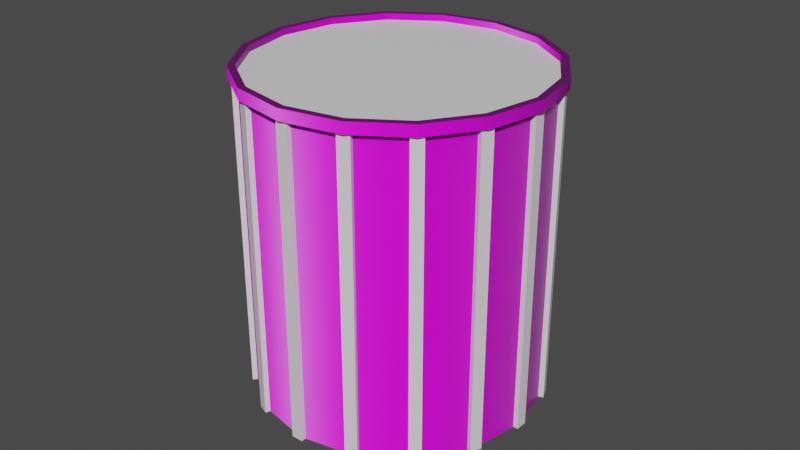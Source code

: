 # Source: Silo_Metal.blend  (saved by Blender 2.93.20; exported with 4.5.12 LTS)
import bpy
from mathutils import Matrix  # noqa: F401  (used for matrix-valued properties, if any)

bpy.ops.wm.read_factory_settings(use_empty=True)
scene = bpy.context.scene
scene.name = 'Scene'

# ---- collections
col_collection = bpy.data.collections.new('Collection'); scene.collection.children.link(col_collection)

# ---- images (referenced by path relative to the original .blend; pixels are not part of the script)
import os
ASSET_DIR = os.environ.get("B2B_ASSET_DIR", "")  # directory of the original .blend (textures are referenced by path, not embedded)
HERE = os.path.dirname(os.path.abspath(__file__))  # packed textures are extracted next to this script under _unpacked/

def load_image(name, relpath, width, height, colorspace="sRGB"):
    """Load a texture the original file referenced (path relative to the .blend, or extracted next to this script)."""
    p = next((c for c in (os.path.join(HERE, relpath), os.path.join(ASSET_DIR, relpath)) if relpath and os.path.exists(c)), "")
    if p:
        img = bpy.data.images.load(p, check_existing=True)
        img.name = name
    else:  # same state as the original file: an image datablock whose file is absent (Cycles renders it pink)
        img = bpy.data.images.new(name, width, height)
        img.source = "FILE"
        img.filepath = "//" + (relpath or name)
    img.colorspace_settings.name = colorspace
    return img
img_corrugatedsteel005_2k_normal_png = load_image('CorrugatedSteel005_2K_Normal.png', 'CorrugatedSteel005_2K_Normal.png', 1024, 1024, 'Non-Color')
img_corrugatedsteel005_2k_color_png = load_image('CorrugatedSteel005_2K_Color.png', 'CorrugatedSteel005_2K_Color.png', 1024, 1024, 'sRGB')
img_abandoned_slipway_8k_hdr = load_image('abandoned_slipway_8k.hdr', 'abandoned_slipway_8k.hdr', 1024, 1024, 'Linear Rec.709')

# ---- materials (node trees are filled in below, after node groups)
mat_material = bpy.data.materials.new('Material')
mat_material.use_transparent_shadow = False
mat_material_001 = bpy.data.materials.new('Material.001')
mat_material_001.use_transparent_shadow = False

# ---- node groups
ng_auto_smooth = bpy.data.node_groups.new('Auto Smooth', 'GeometryNodeTree')
_s = ng_auto_smooth.interface.new_socket(name='Geometry', in_out='OUTPUT', socket_type='NodeSocketGeometry')
_s = ng_auto_smooth.interface.new_socket(name='Geometry', in_out='INPUT', socket_type='NodeSocketGeometry')
_s = ng_auto_smooth.interface.new_socket(name='Angle', in_out='INPUT', socket_type='NodeSocketFloat')
_s.subtype = 'ANGLE'
_s.min_value = 0.0
_s.max_value = 3.142
ng_auto_smooth.is_modifier = True
_N = ng_auto_smooth.nodes; _L = ng_auto_smooth.links
n0 = _N.new('NodeGroupOutput'); n0.name = 'Group Output'; n0.location = (480, -100)
n1 = _N.new('NodeGroupInput'); n1.name = 'Group Input'; n1.location = (-420, -300)
n2 = _N.new('NodeGroupInput'); n2.name = 'Group Input.001'; n2.location = (-60, -100)
n3 = _N.new('GeometryNodeSetShadeSmooth'); n3.name = 'Set Shade Smooth'; n3.location = (120, -100)
n3.domain = 'EDGE'
n4 = _N.new('GeometryNodeSetShadeSmooth'); n4.name = 'Set Shade Smooth.001'; n4.location = (300, -100)
n5 = _N.new('GeometryNodeInputMeshEdgeAngle'); n5.name = 'Edge Angle'; n5.location = (-420, -220)
n6 = _N.new('GeometryNodeInputEdgeSmooth'); n6.name = 'Is Edge Smooth'; n6.location = (-60, -160)
n7 = _N.new('GeometryNodeInputShadeSmooth'); n7.name = 'Is Face Smooth'; n7.location = (-240, -340)
n8 = _N.new('FunctionNodeBooleanMath'); n8.name = 'Boolean Math'; n8.location = (-60, -220)
n9 = _N.new('FunctionNodeCompare'); n9.name = 'Compare'; n9.location = (-240, -180)
n9.operation = 'LESS_EQUAL'
_L.new(n5.outputs[0], n9.inputs[0])
_L.new(n4.outputs[0], n0.inputs[0])
_L.new(n1.outputs[1], n9.inputs[1])
_L.new(n9.outputs[0], n8.inputs[0])
_L.new(n7.outputs[0], n8.inputs[1])
_L.new(n2.outputs[0], n3.inputs[0])
_L.new(n6.outputs[0], n3.inputs[1])
_L.new(n3.outputs[0], n4.inputs[0])
_L.new(n8.outputs[0], n3.inputs[2])
n0.is_active_output = True

# ---- material node trees
mat_material.use_nodes = True; mat_material.node_tree.nodes.clear()
_N = mat_material.node_tree.nodes; _L = mat_material.node_tree.links
n0 = _N.new('ShaderNodeOutputMaterial'); n0.name = 'Material Output'; n0.location = (300, 300)
n1 = _N.new('ShaderNodeBsdfPrincipled'); n1.name = 'Principled BSDF'; n1.location = (10, 300)
n1.distribution = 'GGX'
n1.subsurface_method = 'BURLEY'
n1.inputs[3].default_value = 1.45
n1.inputs[27].default_value = (0.0, 0.0, 0.0, 1.0)
n1.inputs[28].default_value = 1.0
n2 = _N.new('ShaderNodeNormalMap'); n2.name = 'Normal Map'; n2.location = (-271, -87)
n3 = _N.new('ShaderNodeTexImage'); n3.name = 'Image Texture.001'; n3.location = (-628, -64)
n3.image = img_corrugatedsteel005_2k_normal_png
n4 = _N.new('ShaderNodeTexImage'); n4.name = 'Image Texture'; n4.location = (-723, 531)
n4.image = img_corrugatedsteel005_2k_color_png
n4.interpolation = 'Closest'
_L.new(n1.outputs[0], n0.inputs[0])
_L.new(n4.outputs[0], n1.inputs[0])
_L.new(n3.outputs[0], n2.inputs[1])
_L.new(n2.outputs[0], n1.inputs[5])
n0.is_active_output = True
mat_material_001.use_nodes = True; mat_material_001.node_tree.nodes.clear()
_N = mat_material_001.node_tree.nodes; _L = mat_material_001.node_tree.links
n0 = _N.new('ShaderNodeBsdfPrincipled'); n0.name = 'Principled BSDF'; n0.location = (10, 300)
n0.distribution = 'GGX'
n0.subsurface_method = 'BURLEY'
n0.inputs[3].default_value = 1.45
n0.inputs[27].default_value = (0.0, 0.0, 0.0, 1.0)
n0.inputs[28].default_value = 1.0
n1 = _N.new('ShaderNodeOutputMaterial'); n1.name = 'Material Output'; n1.location = (300, 300)
_L.new(n0.outputs[0], n1.inputs[0])
n1.is_active_output = True

# ---- world
world_world = bpy.data.worlds.new('World'); scene.world = world_world
world_world.use_nodes = True; world_world.node_tree.nodes.clear()
_N = world_world.node_tree.nodes; _L = world_world.node_tree.links
n0 = _N.new('ShaderNodeMapping'); n0.name = 'Mapping'; n0.location = (27, 394)
n0.inputs[2].default_value = (-1.571, 0.0, 0.0)
n1 = _N.new('ShaderNodeTexCoord'); n1.name = 'Texture Coordinate'; n1.location = (-270, 355)
n2 = _N.new('ShaderNodeOutputWorld'); n2.name = 'World Output'; n2.location = (794, 319)
n3 = _N.new('ShaderNodeBackground'); n3.name = 'Background'; n3.location = (574, 296)
n3.inputs[0].default_value = (0.05509, 0.05509, 0.05509, 1.0)
n4 = _N.new('ShaderNodeTexImage'); n4.name = 'Image Texture'; n4.location = (247, 321)
n4.image = img_abandoned_slipway_8k_hdr
_L.new(n0.outputs[0], n4.inputs[0])
_L.new(n1.outputs[0], n0.inputs[0])
_L.new(n3.outputs[0], n2.inputs[0])
n2.is_active_output = True
world_world.use_sun_shadow = False
world_world.sun_shadow_jitter_overblur = 0.0

# ---- meshes
me_cube = bpy.data.meshes.new('Cube')
me_cube.from_pydata([(-0.09394, 2.243, 0.0), (-0.09394, 2.243, 5.014), (-0.09394, 2.343, 0.0), (-0.09394, 2.343, 5.014), (0.09394, 2.243, 0.0), (0.09394, 2.243, 5.014), (0.09394, 2.343, 0.0), (0.09394, 2.343, 5.014), (0.7716, 2.108, 0.0), (0.7716, 2.108, 5.014), (0.8099, 2.201, 0.0), (0.8099, 2.201, 5.014), (0.9452, 2.036, 0.0), (0.9452, 2.036, 5.014), (0.9835, 2.129, 0.0), (0.9835, 2.129, 5.014), (1.52, 1.653, 0.0), (1.52, 1.653, 5.014), (1.59, 1.723, 0.0), (1.59, 1.723, 5.014), (1.653, 1.52, 0.0), (1.653, 1.52, 5.014), (1.723, 1.59, 0.0), (1.723, 1.59, 5.014), (2.036, 0.9452, 0.0), (2.036, 0.9452, 5.014), (2.129, 0.9835, 0.0), (2.129, 0.9835, 5.014), (2.108, 0.7716, 0.0), (2.108, 0.7716, 5.014), (2.201, 0.8099, 0.0), (2.201, 0.8099, 5.014), (2.243, 0.09394, 0.0), (2.243, 0.09394, 5.014), (2.343, 0.09394, 0.0), (2.343, 0.09394, 5.014), (2.243, -0.09394, 0.0), (2.243, -0.09394, 5.014), (2.343, -0.09394, 0.0), (2.343, -0.09394, 5.014), (2.108, -0.7716, 0.0), (2.108, -0.7716, 5.014), (2.201, -0.8099, 0.0), (2.201, -0.8099, 5.014), (2.036, -0.9452, 0.0), (2.036, -0.9452, 5.014), (2.129, -0.9835, 0.0), (2.129, -0.9835, 5.014), (1.653, -1.52, 0.0), (1.653, -1.52, 5.014), (1.723, -1.59, 0.0), (1.723, -1.59, 5.014), (1.52, -1.653, 0.0), (1.52, -1.653, 5.014), (1.59, -1.723, 0.0), (1.59, -1.723, 5.014), (0.9452, -2.036, 0.0), (0.9452, -2.036, 5.014), (0.9835, -2.129, 0.0), (0.9835, -2.129, 5.014), (0.7716, -2.108, 0.0), (0.7716, -2.108, 5.014), (0.8099, -2.201, 0.0), (0.8099, -2.201, 5.014), (0.09394, -2.243, 0.0), (0.09394, -2.243, 5.014), (0.09394, -2.343, 0.0), (0.09394, -2.343, 5.014), (-0.09394, -2.243, 0.0), (-0.09394, -2.243, 5.014), (-0.09394, -2.343, 0.0), (-0.09394, -2.343, 5.014), (-0.7716, -2.108, 0.0), (-0.7716, -2.108, 5.014), (-0.8099, -2.201, 0.0), (-0.8099, -2.201, 5.014), (-0.9452, -2.036, 0.0), (-0.9452, -2.036, 5.014), (-0.9835, -2.129, 0.0), (-0.9835, -2.129, 5.014), (-1.52, -1.653, 0.0), (-1.52, -1.653, 5.014), (-1.59, -1.723, 0.0), (-1.59, -1.723, 5.014), (-1.653, -1.52, 0.0), (-1.653, -1.52, 5.014), (-1.723, -1.59, 0.0), (-1.723, -1.59, 5.014), (-2.036, -0.9452, 0.0), (-2.036, -0.9452, 5.014), (-2.129, -0.9835, 0.0), (-2.129, -0.9835, 5.014), (-2.108, -0.7716, 0.0), (-2.108, -0.7716, 5.014), (-2.201, -0.8099, 0.0), (-2.201, -0.8099, 5.014), (-2.243, -0.09394, 0.0), (-2.243, -0.09394, 5.014), (-2.343, -0.09394, 0.0), (-2.343, -0.09394, 5.014), (-2.243, 0.09394, 0.0), (-2.243, 0.09394, 5.014), (-2.343, 0.09394, 0.0), (-2.343, 0.09394, 5.014), (-2.108, 0.7716, 0.0), (-2.108, 0.7716, 5.014), (-2.201, 0.8099, 0.0), (-2.201, 0.8099, 5.014), (-2.036, 0.9452, 0.0), (-2.036, 0.9452, 5.014), (-2.129, 0.9835, 0.0), (-2.129, 0.9835, 5.014), (-1.653, 1.52, 0.0), (-1.653, 1.52, 5.014), (-1.723, 1.59, 0.0), (-1.723, 1.59, 5.014), (-1.52, 1.653, 0.0), (-1.52, 1.653, 5.014), (-1.59, 1.723, 0.0), (-1.59, 1.723, 5.014), (-0.9452, 2.036, 0.0), (-0.9452, 2.036, 5.014), (-0.9835, 2.129, 0.0), (-0.9835, 2.129, 5.014), (-0.7716, 2.108, 0.0), (-0.7716, 2.108, 5.014), (-0.8099, 2.201, 0.0), (-0.8099, 2.201, 5.014), (0.8727, 2.107, 0.0), (-2.215, -0.9174, 4.986), (1.613, 1.613, 0.0), (2.107, 0.8727, 0.0), (-2.215, 0.9174, 4.986), (2.28, 0.0, 0.0), (-1.695, -1.695, 4.986), (2.107, -0.8727, 0.0), (1.613, -1.613, 0.0), (0.8727, -2.107, 0.0), (-1.695, 1.695, 4.986), (1.192e-07, -2.28, 0.0), (-0.8727, -2.107, 0.0), (-1.613, -1.613, 0.0), (-2.107, -0.8727, 0.0), (-2.397, -2.98e-07, 4.986), (-2.28, -2.98e-07, 0.0), (-2.107, 0.8727, 0.0), (-2.107, 0.8727, 5.062), (-1.613, 1.613, 0.0), (-0.8727, 2.107, 0.0), (5.96e-08, 2.28, 0.0), (5.96e-08, 2.28, 5.062), (0.8727, 2.107, 4.986), (1.613, 1.613, 4.986), (-0.9174, -2.215, 4.986), (0.9174, -2.215, 4.986), (2.107, -0.8727, 4.986), (1.613, -1.613, 4.986), (1.192e-07, -2.28, 4.986), (0.9174, 2.215, 4.986), (-1.613, -1.613, 4.986), (-2.107, -0.8727, 4.986), (-2.28, -2.98e-07, 4.986), (-2.107, 0.8727, 4.986), (2.215, 0.9174, 4.986), (5.96e-08, -2.397, 4.986), (5.96e-08, 2.28, 4.986), (1.613, 1.613, 5.062), (0.8727, 2.107, 5.062), (2.107, 0.8727, 5.062), (2.28, 0.0, 5.062), (2.107, -0.8727, 5.062), (1.613, -1.613, 5.062), (0.8727, -2.107, 5.062), (1.192e-07, -2.28, 5.062), (-0.8727, -2.107, 5.062), (-1.613, -1.613, 5.062), (-2.107, -0.8727, 5.062), (-2.28, -2.98e-07, 5.062), (1.695, -1.695, 4.986), (-1.613, 1.613, 5.062), (-0.8727, 2.107, 5.062), (2.107, 0.8727, 4.986), (2.28, 0.0, 4.986), (0.8727, -2.107, 4.986), (1.695, 1.695, 4.986), (-0.8727, -2.107, 4.986), (2.215, -0.9174, 4.986), (2.397, 0.0, 4.986), (5.96e-08, 2.397, 4.986), (-1.613, 1.613, 4.986), (-0.8727, 2.107, 4.986), (-0.9174, 2.215, 4.986), (-2.107, -0.8727, 5.163), (-2.215, -0.9174, 5.163), (-1.613, -1.613, 5.163), (-1.695, -1.695, 5.163), (-0.8727, -2.107, 5.163), (-0.9174, -2.215, 5.163), (-2.215, 0.9174, 5.163), (-2.107, 0.8727, 5.163), (5.96e-08, 2.28, 5.163), (-0.8727, 2.107, 5.163), (-2.397, -2.98e-07, 5.163), (-2.28, -2.98e-07, 5.163), (2.28, 0.0, 5.163), (2.397, 0.0, 5.163), (1.192e-07, -2.28, 5.163), (5.96e-08, -2.397, 5.163), (0.8727, -2.107, 5.163), (0.9174, -2.215, 5.163), (1.613, -1.613, 5.163), (1.695, -1.695, 5.163), (2.107, -0.8727, 5.163), (2.215, -0.9174, 5.163), (0.8727, 2.107, 5.163), (-1.613, 1.613, 5.163), (1.613, 1.613, 5.163), (-0.9174, 2.215, 5.163), (-1.695, 1.695, 5.163), (2.107, 0.8727, 5.163), (2.215, 0.9174, 5.163), (1.695, 1.695, 5.163), (0.9174, 2.215, 5.163), (5.96e-08, 2.397, 5.163)], [], [(0, 1, 3, 2), (2, 3, 7, 6), (6, 7, 5, 4), (4, 5, 1, 0), (2, 6, 4, 0), (7, 3, 1, 5), (8, 9, 11, 10), (10, 11, 15, 14), (14, 15, 13, 12), (12, 13, 9, 8), (10, 14, 12, 8), (15, 11, 9, 13), (16, 17, 19, 18), (18, 19, 23, 22), (22, 23, 21, 20), (20, 21, 17, 16), (18, 22, 20, 16), (23, 19, 17, 21), (24, 25, 27, 26), (26, 27, 31, 30), (30, 31, 29, 28), (28, 29, 25, 24), (26, 30, 28, 24), (31, 27, 25, 29), (32, 33, 35, 34), (34, 35, 39, 38), (38, 39, 37, 36), (36, 37, 33, 32), (34, 38, 36, 32), (39, 35, 33, 37), (40, 41, 43, 42), (42, 43, 47, 46), (46, 47, 45, 44), (44, 45, 41, 40), (42, 46, 44, 40), (47, 43, 41, 45), (48, 49, 51, 50), (50, 51, 55, 54), (54, 55, 53, 52), (52, 53, 49, 48), (50, 54, 52, 48), (55, 51, 49, 53), (56, 57, 59, 58), (58, 59, 63, 62), (62, 63, 61, 60), (60, 61, 57, 56), (58, 62, 60, 56), (63, 59, 57, 61), (64, 65, 67, 66), (66, 67, 71, 70), (70, 71, 69, 68), (68, 69, 65, 64), (66, 70, 68, 64), (71, 67, 65, 69), (72, 73, 75, 74), (74, 75, 79, 78), (78, 79, 77, 76), (76, 77, 73, 72), (74, 78, 76, 72), (79, 75, 73, 77), (80, 81, 83, 82), (82, 83, 87, 86), (86, 87, 85, 84), (84, 85, 81, 80), (82, 86, 84, 80), (87, 83, 81, 85), (88, 89, 91, 90), (90, 91, 95, 94), (94, 95, 93, 92), (92, 93, 89, 88), (90, 94, 92, 88), (95, 91, 89, 93), (96, 97, 99, 98), (98, 99, 103, 102), (102, 103, 101, 100), (100, 101, 97, 96), (98, 102, 100, 96), (103, 99, 97, 101), (104, 105, 107, 106), (106, 107, 111, 110), (110, 111, 109, 108), (108, 109, 105, 104), (106, 110, 108, 104), (111, 107, 105, 109), (112, 113, 115, 114), (114, 115, 119, 118), (118, 119, 117, 116), (116, 117, 113, 112), (114, 118, 116, 112), (119, 115, 113, 117), (120, 121, 123, 122), (122, 123, 127, 126), (126, 127, 125, 124), (124, 125, 121, 120), (122, 126, 124, 120), (127, 123, 121, 125), (190, 189, 138, 191), (146, 179, 215, 199), (178, 211, 209, 154), (189, 162, 132, 138), (191, 217, 223, 188), (185, 157, 164, 153), (129, 193, 202, 143), (188, 223, 222, 158), (168, 169, 204, 219), (218, 217, 191, 138), (156, 155, 186, 178), (134, 195, 193, 129), (197, 195, 134, 153), (150, 180, 179, 146, 177, 176, 175, 174, 173, 172, 171, 170, 169, 168, 166, 167), (164, 207, 197, 153), (154, 209, 207, 164), (128, 130, 131, 133, 135, 136, 137, 139, 140, 141, 142, 144, 145, 147, 148, 149), (149, 165, 151, 128), (148, 190, 165, 149), (147, 189, 190, 148), (145, 162, 189, 147), (144, 161, 162, 145), (142, 160, 161, 144), (141, 159, 160, 142), (140, 185, 159, 141), (139, 157, 185, 140), (137, 183, 157, 139), (136, 156, 183, 137), (135, 155, 156, 136), (133, 182, 155, 135), (131, 181, 182, 133), (130, 152, 181, 131), (128, 151, 152, 130), (155, 182, 187, 186), (150, 167, 214, 200), (182, 181, 163, 187), (166, 168, 219, 216), (160, 159, 134, 129), (180, 150, 200, 201), (165, 190, 191, 188), (161, 160, 129, 143), (162, 161, 143, 132), (179, 180, 201, 215), (157, 183, 154, 164), (132, 198, 218, 138), (167, 166, 216, 214), (186, 213, 211, 178), (187, 205, 213, 186), (163, 220, 205, 187), (183, 156, 178, 154), (221, 220, 163, 184), (158, 222, 221, 184), (151, 165, 188, 158), (181, 152, 184, 163), (159, 185, 153, 134), (152, 151, 158, 184), (208, 206, 207, 209), (210, 208, 209, 211), (206, 196, 197, 207), (212, 210, 211, 213), (204, 212, 213, 205), (199, 215, 218, 198), (219, 204, 205, 220), (200, 214, 222, 223), (216, 219, 220, 221), (201, 200, 223, 217), (215, 201, 217, 218), (214, 216, 221, 222), (203, 199, 198, 202), (196, 194, 195, 197), (194, 192, 193, 195), (192, 203, 202, 193), (169, 170, 212, 204), (170, 171, 210, 212), (171, 172, 208, 210), (172, 173, 206, 208), (177, 146, 199, 203), (173, 174, 196, 206), (174, 175, 194, 196), (175, 176, 192, 194), (176, 177, 203, 192), (143, 202, 198, 132)])
me_cube.polygons.foreach_set('use_smooth', [True] * 178)
me_cube.polygons.foreach_set('material_index', [1, 1, 1, 1, 1, 1, 1, 1, 1, 1, 1, 1, 1, 1, 1, 1, 1, 1, 1, 1, 1, 1, 1, 1, 1, 1, 1, 1, 1, 1, 1, 1, 1, 1, 1, 1, 1, 1, 1, 1, 1, 1, 1, 1, 1, 1, 1, 1, 1, 1, 1, 1, 1, 1, 1, 1, 1, 1, 1, 1, 1, 1, 1, 1, 1, 1, 1, 1, 1, 1, 1, 1, 1, 1, 1, 1, 1, 1, 1, 1, 1, 1, 1, 1, 1, 1, 1, 1, 1, 1, 1, 1, 1, 1, 1, 1, 0, 0, 0, 0, 0, 0, 0, 0, 0, 0, 0, 0, 0, 1, 0, 0, 0, 0, 0, 0, 0, 0, 0, 0, 0, 0, 0, 0, 0, 0, 0, 0, 0, 0, 0, 0, 0, 0, 0, 0, 0, 0, 0, 0, 0, 0, 0, 0, 0, 0, 0, 0, 0, 0, 0, 0, 0, 0, 0, 0, 0, 0, 0, 0, 0, 0, 0, 0, 0, 0, 0, 0, 0, 0, 0, 0, 0, 0, 0, 0, 0, 0])
_uv = me_cube.uv_layers.new(name='UVMap')
_uv.uv.foreach_set('vector', [-0.3458, 0.9065, 0.9077, 0.9065, 0.9077, 0.9315, -0.3458, 0.9315, -0.3458, 0.3223, 0.9077, 0.3223, 0.9077, 0.3692, -0.3458, 0.3692, -0.3458, -0.24, 0.9077, -0.24, 0.9077, -0.215, -0.3458, -0.215, -0.3458, 0.3223, 0.9077, 0.3223, 0.9077, 0.3692, -0.3458, 0.3692, 0.24, 0.3223, 0.24, 0.3692, 0.215, 0.3692, 0.215, 0.3223, 0.24, 0.3223, 0.24, 0.3692, 0.215, 0.3692, 0.215, 0.3223, -0.3458, 0.8728, 0.9077, 0.8728, 0.9077, 0.8959, -0.3458, 0.8959, -0.3458, 0.5482, 0.9077, 0.5482, 0.9077, 0.5916, -0.3458, 0.5916, -0.3458, -0.1864, 0.9077, -0.1864, 0.9077, -0.1633, -0.3458, -0.1633, -0.3458, 0.1095, 0.9077, 0.1095, 0.9077, 0.1529, -0.3458, 0.1529, 0.2044, 0.5482, 0.1864, 0.5916, 0.1633, 0.582, 0.1813, 0.5387, 0.1864, 0.09989, 0.2044, 0.1433, 0.1813, 0.1529, 0.1633, 0.1095, -0.3458, 0.7257, 0.9077, 0.7257, 0.9077, 0.7434, -0.3458, 0.7434, -0.3458, -0.08506, 0.9077, -0.08506, 0.9077, -0.05185, -0.3458, -0.05185, -0.3458, -0.08506, 0.9077, -0.08506, 0.9077, -0.06738, -0.3458, -0.06738, -0.3458, 0.7257, 0.9077, 0.7257, 0.9077, 0.7589, -0.3458, 0.7589, 0.08506, 0.7434, 0.05185, 0.7766, 0.03417, 0.7589, 0.06738, 0.7257, 0.05185, -0.08506, 0.08506, -0.05185, 0.06738, -0.03417, 0.03417, -0.06738, -0.3458, 0.8549, 0.9077, 0.8549, 0.9077, 0.878, -0.3458, 0.878, -0.3458, 0.09989, 0.9077, 0.09989, 0.9077, 0.1433, -0.3458, 0.1433, -0.3458, -0.2044, 0.9077, -0.2044, 0.9077, -0.1813, -0.3458, -0.1813, -0.3458, 0.5387, 0.9077, 0.5387, 0.9077, 0.582, -0.3458, 0.582, -0.09989, 0.878, -0.1433, 0.8959, -0.1529, 0.8728, -0.1095, 0.8549, -0.1433, -0.2044, -0.09989, -0.1864, -0.1095, -0.1633, -0.1529, -0.1813, -0.3458, 0.9065, 0.9077, 0.9065, 0.9077, 0.9315, -0.3458, 0.9315, -0.3458, 0.3223, 0.9077, 0.3223, 0.9077, 0.3692, -0.3458, 0.3692, -0.3458, -0.24, 0.9077, -0.24, 0.9077, -0.215, -0.3458, -0.215, -0.3458, 0.3223, 0.9077, 0.3223, 0.9077, 0.3692, -0.3458, 0.3692, -0.3223, 0.9315, -0.3692, 0.9315, -0.3692, 0.9065, -0.3223, 0.9065, -0.3692, -0.24, -0.3223, -0.24, -0.3223, -0.215, -0.3692, -0.215, -0.3458, 0.8728, 0.9077, 0.8728, 0.9077, 0.8959, -0.3458, 0.8959, -0.3458, 0.5482, 0.9077, 0.5482, 0.9077, 0.5916, -0.3458, 0.5916, -0.3458, -0.1864, 0.9077, -0.1864, 0.9077, -0.1633, -0.3458, -0.1633, -0.3458, 0.1095, 0.9077, 0.1095, 0.9077, 0.1529, -0.3458, 0.1529, -0.5482, 0.8959, -0.5916, 0.878, -0.5821, 0.8549, -0.5387, 0.8728, -0.5916, -0.1864, -0.5482, -0.2044, -0.5387, -0.1813, -0.5821, -0.1633, -0.3458, 0.7257, 0.9077, 0.7257, 0.9077, 0.7434, -0.3458, 0.7434, -0.3458, -0.08506, 0.9077, -0.08506, 0.9077, -0.05185, -0.3458, -0.05185, -0.3458, -0.08506, 0.9077, -0.08506, 0.9077, -0.06738, -0.3458, -0.06738, -0.3458, 0.7257, 0.9077, 0.7257, 0.9077, 0.7589, -0.3458, 0.7589, -0.7434, 0.7766, -0.7766, 0.7434, -0.7589, 0.7257, -0.7257, 0.7589, -0.7766, -0.05185, -0.7434, -0.08506, -0.7257, -0.06738, -0.7589, -0.03417, -0.3458, 0.8549, 0.9077, 0.8549, 0.9077, 0.878, -0.3458, 0.878, -0.3458, 0.09989, 0.9077, 0.09989, 0.9077, 0.1433, -0.3458, 0.1433, -0.3458, -0.2044, 0.9077, -0.2044, 0.9077, -0.1813, -0.3458, -0.1813, -0.3458, 0.5387, 0.9077, 0.5387, 0.9077, 0.582, -0.3458, 0.582, -0.878, 0.5916, -0.8959, 0.5482, -0.8728, 0.5387, -0.8549, 0.582, -0.8959, 0.1433, -0.878, 0.09989, -0.8549, 0.1095, -0.8728, 0.1529, -0.3458, 0.9065, 0.9077, 0.9065, 0.9077, 0.9315, -0.3458, 0.9315, -0.3458, 0.3223, 0.9077, 0.3223, 0.9077, 0.3692, -0.3458, 0.3692, -0.3458, -0.24, 0.9077, -0.24, 0.9077, -0.215, -0.3458, -0.215, -0.3458, 0.3223, 0.9077, 0.3223, 0.9077, 0.3692, -0.3458, 0.3692, -0.9315, 0.3692, -0.9315, 0.3223, -0.9065, 0.3223, -0.9065, 0.3692, -0.9315, 0.3692, -0.9315, 0.3223, -0.9065, 0.3223, -0.9065, 0.3692, -0.3458, 0.8728, 0.9077, 0.8728, 0.9077, 0.8959, -0.3458, 0.8959, -0.3458, 0.5482, 0.9077, 0.5482, 0.9077, 0.5916, -0.3458, 0.5916, -0.3458, -0.1864, 0.9077, -0.1864, 0.9077, -0.1633, -0.3458, -0.1633, -0.3458, 0.1095, 0.9077, 0.1095, 0.9077, 0.1529, -0.3458, 0.1529, -0.8959, 0.1433, -0.878, 0.09989, -0.8549, 0.1095, -0.8728, 0.1529, -0.878, 0.5916, -0.8959, 0.5482, -0.8728, 0.5387, -0.8549, 0.5821, -0.3458, 0.7589, 0.9077, 0.7589, 0.9077, 0.7766, -0.3458, 0.7766, -0.3458, -0.08506, 0.9077, -0.08506, 0.9077, -0.05185, -0.3458, -0.05185, -0.3458, -0.05185, 0.9077, -0.05185, 0.9077, -0.03417, -0.3458, -0.03417, -0.3458, 0.7257, 0.9077, 0.7257, 0.9077, 0.7589, -0.3458, 0.7589, -0.7766, -0.05185, -0.7434, -0.08506, -0.7257, -0.06738, -0.7589, -0.03417, -0.7434, 0.7766, -0.7766, 0.7434, -0.7589, 0.7257, -0.7257, 0.7589, -0.3458, 0.8549, 0.9077, 0.8549, 0.9077, 0.878, -0.3458, 0.878, -0.3458, 0.09989, 0.9077, 0.09989, 0.9077, 0.1433, -0.3458, 0.1433, -0.3458, -0.2044, 0.9077, -0.2044, 0.9077, -0.1813, -0.3458, -0.1813, -0.3458, 0.5387, 0.9077, 0.5387, 0.9077, 0.582, -0.3458, 0.582, -0.5916, -0.1864, -0.5482, -0.2044, -0.5387, -0.1813, -0.582, -0.1633, -0.5482, 0.8959, -0.5916, 0.878, -0.582, 0.8549, -0.5387, 0.8728, -0.3458, 0.9065, 0.9077, 0.9065, 0.9077, 0.9315, -0.3458, 0.9315, -0.3458, 0.3223, 0.9077, 0.3223, 0.9077, 0.3692, -0.3458, 0.3692, -0.3458, -0.24, 0.9077, -0.24, 0.9077, -0.215, -0.3458, -0.215, -0.3458, 0.3223, 0.9077, 0.3223, 0.9077, 0.3692, -0.3458, 0.3692, -0.3692, -0.24, -0.3223, -0.24, -0.3223, -0.215, -0.3692, -0.215, -0.3223, 0.9315, -0.3692, 0.9315, -0.3692, 0.9065, -0.3223, 0.9065, -0.3458, 0.8728, 0.9077, 0.8728, 0.9077, 0.8959, -0.3458, 0.8959, -0.3458, 0.5482, 0.9077, 0.5482, 0.9077, 0.5916, -0.3458, 0.5916, -0.3458, -0.1864, 0.9077, -0.1864, 0.9077, -0.1633, -0.3458, -0.1633, -0.3458, 0.1095, 0.9077, 0.1095, 0.9077, 0.1529, -0.3458, 0.1529, -0.1433, -0.2044, -0.09989, -0.1864, -0.1095, -0.1633, -0.1529, -0.1813, -0.09989, 0.878, -0.1433, 0.8959, -0.1529, 0.8728, -0.1095, 0.8549, -0.3458, 0.7257, 0.9077, 0.7257, 0.9077, 0.7434, -0.3458, 0.7434, -0.3458, -0.08506, 0.9077, -0.08506, 0.9077, -0.05185, -0.3458, -0.05185, -0.3458, -0.08506, 0.9077, -0.08506, 0.9077, -0.06738, -0.3458, -0.06738, -0.3458, 0.7257, 0.9077, 0.7257, 0.9077, 0.7589, -0.3458, 0.7589, 0.05185, -0.08506, 0.08506, -0.05185, 0.06738, -0.03417, 0.03417, -0.06738, 0.08506, 0.7434, 0.05185, 0.7766, 0.03417, 0.7589, 0.06738, 0.7257, -0.3458, 0.8549, 0.9077, 0.8549, 0.9077, 0.878, -0.3458, 0.878, -0.3458, 0.09989, 0.9077, 0.09989, 0.9077, 0.1433, -0.3458, 0.1433, -0.3458, -0.2044, 0.9077, -0.2044, 0.9077, -0.1813, -0.3458, -0.1813, -0.3458, 0.5387, 0.9077, 0.5387, 0.9077, 0.582, -0.3458, 0.582, 0.1864, 0.09989, 0.2044, 0.1433, 0.1813, 0.1529, 0.1633, 0.1095, 0.2044, 0.5482, 0.1864, 0.5916, 0.1633, 0.582, 0.1813, 0.5387, 0.181, 0.1276, 0.05738, -0.05738, 0.07803, -0.07803, 0.2079, 0.1164, 0.9197, 0.1276, 0.9197, -0.05738, 0.9451, -0.05738, 0.9451, 0.1276, 0.9007, -0.07803, 0.9451, -0.07803, 0.9451, 0.1164, 0.9007, 0.1164, 0.05738, -0.05738, -0.1276, -0.181, -0.1164, -0.2079, 0.07803, -0.07803, 0.9007, 0.1164, 0.9451, 0.1164, 0.9451, 0.3458, 0.9007, 0.3458, -0.8725, 0.1276, -0.9159, 0.3458, -0.9451, 0.3458, -0.8995, 0.1164, 0.9007, 0.1164, 0.9451, 0.1164, 0.9451, 0.3458, 0.9007, 0.3458, 0.9007, 0.3458, 0.9451, 0.3458, 0.9451, 0.5751, 0.9007, 0.5751, 0.9197, 0.5639, 0.9197, 0.3458, 0.9451, 0.3458, 0.9451, 0.5639, 0.9451, -0.07803, 0.9451, 0.1164, 0.9007, 0.1164, 0.9007, -0.07803, -0.7489, 0.7489, -0.5639, 0.8725, -0.5751, 0.8995, -0.7695, 0.7695, 0.9007, -0.07803, 0.9451, -0.07803, 0.9451, 0.1164, 0.9007, 0.1164, 0.9451, 0.5751, 0.9451, 0.7695, 0.9007, 0.7695, 0.9007, 0.5751, 0.2244, 0.3458, 0.181, 0.5639, 0.05738, 0.7489, -0.1276, 0.8725, -0.3458, 0.9159, -0.5639, 0.8725, -0.7489, 0.7489, -0.8725, 0.5639, -0.9159, 0.3458, -0.8725, 0.1276, -0.7489, -0.05738, -0.5639, -0.181, -0.3458, -0.2244, -0.1276, -0.181, 0.05738, -0.05738, 0.181, 0.1276, 0.9007, 0.3458, 0.9451, 0.3458, 0.9451, 0.5751, 0.9007, 0.5751, 0.9007, 0.1164, 0.9451, 0.1164, 0.9451, 0.3458, 0.9007, 0.3458, 0.181, 0.5639, 0.05738, 0.7489, -0.1276, 0.8725, -0.3458, 0.9159, -0.5639, 0.8725, -0.7489, 0.7489, -0.8725, 0.5639, -0.9159, 0.3458, -0.8725, 0.1276, -0.7489, -0.05738, -0.5639, -0.181, -0.3458, -0.2244, -0.1276, -0.181, 0.05738, -0.05738, 0.181, 0.1276, 0.2244, 0.3458, -0.3458, 0.3458, 0.9007, 0.3458, 0.9007, 0.5639, -0.3458, 0.5639, -0.3458, 0.1276, 0.9007, 0.1276, 0.9007, 0.3458, -0.3458, 0.3458, -0.3458, -0.05738, 0.9007, -0.05738, 0.9007, 0.1276, -0.3458, 0.1276, -0.3458, 0.5639, 0.9007, 0.5639, 0.9007, 0.7489, -0.3458, 0.7489, -0.3458, 0.3458, 0.9007, 0.3458, 0.9007, 0.5639, -0.3458, 0.5639, -0.3458, 0.1276, 0.9007, 0.1276, 0.9007, 0.3458, -0.3458, 0.3458, -0.3458, -0.05738, 0.9007, -0.05738, 0.9007, 0.1276, -0.3458, 0.1276, -0.3458, 0.5639, 0.9007, 0.5639, 0.9007, 0.7489, -0.3458, 0.7489, -0.3458, 0.3458, 0.9007, 0.3458, 0.9007, 0.5639, -0.3458, 0.5639, -0.3458, 0.1276, 0.9007, 0.1276, 0.9007, 0.3458, -0.3458, 0.3458, -0.3458, -0.05738, 0.9007, -0.05738, 0.9007, 0.1276, -0.3458, 0.1276, -0.3458, 0.5639, 0.9007, 0.5639, 0.9007, 0.7489, -0.3458, 0.7489, -0.3458, 0.3458, 0.9007, 0.3458, 0.9007, 0.5639, -0.3458, 0.5639, -0.3458, 0.1276, 0.9007, 0.1276, 0.9007, 0.3458, -0.3458, 0.3458, -0.3458, -0.05738, 0.9007, -0.05738, 0.9007, 0.1276, -0.3458, 0.1276, -0.3458, 0.5639, 0.9007, 0.5639, 0.9007, 0.7489, -0.3458, 0.7489, -0.5639, 0.8725, -0.3458, 0.9159, -0.3458, 0.9451, -0.5751, 0.8995, 0.9197, 0.3458, 0.9197, 0.1276, 0.9451, 0.1276, 0.9451, 0.3458, -0.3458, 0.9159, -0.1276, 0.8725, -0.1164, 0.8995, -0.3458, 0.9451, 0.9197, 0.7489, 0.9197, 0.5639, 0.9451, 0.5639, 0.9451, 0.7489, -0.5639, -0.181, -0.7489, -0.05738, -0.7695, -0.07803, -0.5751, -0.2079, 0.9197, 0.5639, 0.9197, 0.3458, 0.9451, 0.3458, 0.9451, 0.5639, 0.2244, 0.3458, 0.181, 0.1276, 0.2079, 0.1164, 0.2536, 0.3458, -0.3458, -0.2244, -0.5639, -0.181, -0.5751, -0.2079, -0.3458, -0.2536, -0.1276, -0.181, -0.3458, -0.2244, -0.3458, -0.2536, -0.1164, -0.2079, 0.9197, 0.7489, 0.9197, 0.5639, 0.9451, 0.5639, 0.9451, 0.7489, -0.9159, 0.3458, -0.8725, 0.5639, -0.8995, 0.5751, -0.9451, 0.3458, 0.9007, 0.5751, 0.9451, 0.5751, 0.9451, 0.7695, 0.9007, 0.7695, 0.9197, 0.1276, 0.9197, -0.05738, 0.9451, -0.05738, 0.9451, 0.1276, 0.9007, 0.5751, 0.9451, 0.5751, 0.9451, 0.7695, 0.9007, 0.7695, 0.9007, 0.3458, 0.9451, 0.3458, 0.9451, 0.5751, 0.9007, 0.5751, 0.9007, 0.1164, 0.9451, 0.1164, 0.9451, 0.3458, 0.9007, 0.3458, -0.8725, 0.5639, -0.7489, 0.7489, -0.7695, 0.7695, -0.8995, 0.5751, 0.9451, -0.07803, 0.9451, 0.1164, 0.9007, 0.1164, 0.9007, -0.07803, 0.9007, 0.5751, 0.9451, 0.5751, 0.9451, 0.7695, 0.9007, 0.7695, 0.181, 0.5639, 0.2244, 0.3458, 0.2536, 0.3458, 0.2079, 0.5751, -0.1276, 0.8725, 0.05738, 0.7489, 0.07803, 0.7695, -0.1164, 0.8995, -0.7489, -0.05738, -0.8725, 0.1276, -0.8995, 0.1164, -0.7695, -0.07803, 0.05738, 0.7489, 0.181, 0.5639, 0.2079, 0.5751, 0.07803, 0.7695, -0.8725, 0.1276, -0.9159, 0.3458, -0.9451, 0.3458, -0.8995, 0.1164, -0.7489, -0.05738, -0.8725, 0.1276, -0.8995, 0.1164, -0.7695, -0.07803, -0.9159, 0.3458, -0.8725, 0.5639, -0.8995, 0.5751, -0.9451, 0.3458, -0.5639, -0.181, -0.7489, -0.05738, -0.7695, -0.07803, -0.5751, -0.2079, -0.3458, -0.2244, -0.5639, -0.181, -0.5751, -0.2079, -0.3458, -0.2536, -0.1276, 0.8725, 0.05738, 0.7489, 0.07803, 0.7695, -0.1164, 0.8995, -0.1276, -0.181, -0.3458, -0.2244, -0.3458, -0.2536, -0.1164, -0.2079, 0.2244, 0.3458, 0.181, 0.1276, 0.2079, 0.1164, 0.2536, 0.3458, 0.05738, -0.05738, -0.1276, -0.181, -0.1164, -0.2079, 0.07803, -0.07803, 0.181, 0.5639, 0.2244, 0.3458, 0.2536, 0.3458, 0.2079, 0.5751, 0.05738, 0.7489, 0.181, 0.5639, 0.2079, 0.5751, 0.07803, 0.7695, 0.181, 0.1276, 0.05738, -0.05738, 0.07803, -0.07803, 0.2079, 0.1164, -0.3458, 0.9159, -0.1276, 0.8725, -0.1164, 0.8995, -0.3458, 0.9451, -0.8725, 0.5639, -0.7489, 0.7489, -0.7695, 0.7695, -0.8995, 0.5751, -0.7489, 0.7489, -0.5639, 0.8725, -0.5751, 0.8995, -0.7695, 0.7695, -0.5639, 0.8725, -0.3458, 0.9159, -0.3458, 0.9451, -0.5751, 0.8995, 0.9197, 0.3458, 0.9197, 0.1276, 0.9451, 0.1276, 0.9451, 0.3458, 0.9197, 0.1276, 0.9197, -0.05738, 0.9451, -0.05738, 0.9451, 0.1276, 0.9197, 0.7489, 0.9197, 0.5639, 0.9451, 0.5639, 0.9451, 0.7489, 0.9197, 0.5639, 0.9197, 0.3458, 0.9451, 0.3458, 0.9451, 0.5639, 0.9197, 0.3458, 0.9197, 0.1276, 0.9451, 0.1276, 0.9451, 0.3458, 0.9197, 0.3458, 0.9197, 0.1276, 0.9451, 0.1276, 0.9451, 0.3458, 0.9197, 0.1276, 0.9197, -0.05738, 0.9451, -0.05738, 0.9451, 0.1276, 0.9197, 0.7489, 0.9197, 0.5639, 0.9451, 0.5639, 0.9451, 0.7489, 0.9197, 0.5639, 0.9197, 0.3458, 0.9451, 0.3458, 0.9451, 0.5639, 0.9007, 0.3458, 0.9451, 0.3458, 0.9451, 0.5751, 0.9007, 0.5751])
me_cube.materials.append(mat_material)
me_cube.materials.append(mat_material_001)
me_cube.use_remesh_fix_poles = True
me_cube.use_remesh_preserve_attributes = False
me_cube.update()
arm_metarig = bpy.data.armatures.new('metarig')  # bones are not reproduced

# ---- objects
ob_metarig = bpy.data.objects.new('metarig', arm_metarig)
ob_silo_metal = bpy.data.objects.new('Silo_Metal', me_cube)
ob_empty = bpy.data.objects.new('Empty', None)

# ---- transforms, parenting, visibility, modifiers, constraints
ob_metarig.location = (-1.294, -1.129, 5.049)
ob_metarig.rotation_euler = (0.0, -0.0, 0.6593)
ob_metarig.scale = (0.8984, 0.8984, 0.8984)
ob_silo_metal.location = (0.0, 0.0, 0.0)
ob_silo_metal.rotation_euler = (0.0, -0.0, 0.3927)
_m = ob_silo_metal.modifiers.new('Auto Smooth', 'NODES')
_m.node_group = ng_auto_smooth
_gi = [s.identifier for s in ng_auto_smooth.interface.items_tree if s.item_type == 'SOCKET' and s.in_out == 'INPUT']
_m[_gi[1]] = 0.4643  # Angle
ob_empty.location = (0.0, 0.0, 0.0)
ob_empty.empty_display_type = 'ARROWS'

# ---- collection membership
col_collection.objects.link(ob_metarig)
col_collection.objects.link(ob_silo_metal)
col_collection.objects.link(ob_empty)

# ---- scene / render settings (as saved in the file)
scene.frame_start = 1; scene.frame_end = 250; scene.frame_set(1)
scene.render.engine = 'BLENDER_EEVEE_NEXT'
scene.render.image_settings.file_format = 'TIFF'
scene.render.image_settings.color_depth = '16'
scene.render.image_settings.tiff_codec = 'NONE'
scene.cycles.use_denoising = False
scene.cycles.samples = 200
scene.cycles.sampling_pattern = 'TABULATED_SOBOL'
scene.cycles.use_adaptive_sampling = False
scene.cycles.use_light_tree = False
scene.cycles.max_bounces = 6
scene.cycles.diffuse_bounces = 3
scene.cycles.glossy_bounces = 3
scene.cycles.transmission_bounces = 4
scene.cycles.transparent_max_bounces = 4
scene.eevee.use_gtao = True
scene.view_settings.view_transform = 'Filmic'
bpy.context.view_layer.update()

# ---- added for rendering (the .blend has no active camera and no usable light): camera, sun
cam_auto = bpy.data.cameras.new('AutoCamera')
cam_auto.lens = 50.0
cam_auto.sensor_width = 36.0
cam_auto.clip_end = 1000.0
ob_auto_camera = bpy.data.objects.new('AutoCamera', cam_auto)
scene.collection.objects.link(ob_auto_camera)
ob_auto_camera.location = (9.48732, -11.3848, 10.1715)
ob_auto_camera.rotation_euler = (1.09748, -7.21219e-08, 0.694738)
scene.camera = ob_auto_camera
light_auto_sun = bpy.data.lights.new('AutoSun', 'SUN')
light_auto_sun.energy = 3.0
light_auto_sun.angle = 0.0523599
ob_auto_sun = bpy.data.objects.new('AutoSun', light_auto_sun)
scene.collection.objects.link(ob_auto_sun)
ob_auto_sun.rotation_euler = (0.872665, 0.174533, 0.523599)
bpy.context.view_layer.update()
